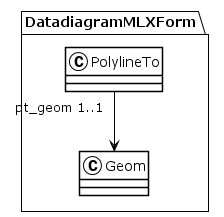

The diagram above was rendered by PlantUML. Its source (embedded in the PNG):
@startuml
!theme plain
package DatadiagramMLXForm {
class PolylineTo {
}
PolylineTo "pt_geom 1..1" --> Geom
class Geom {
}
}
@enduml